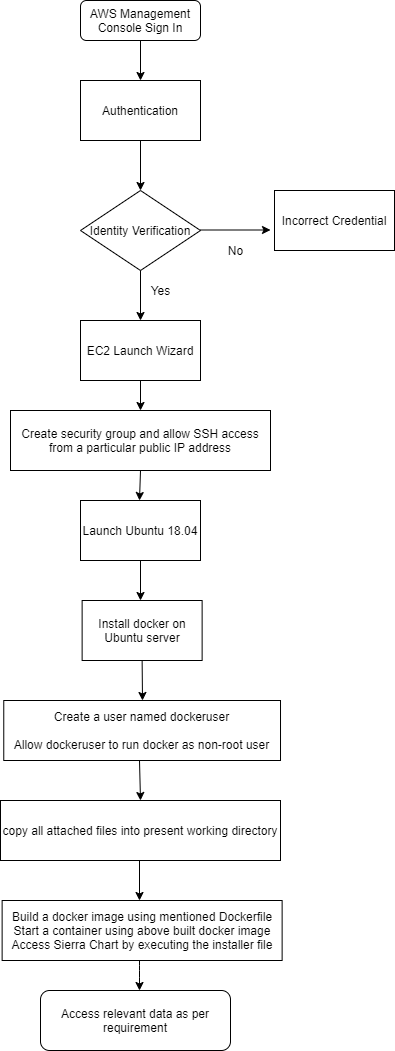

The diagram above was exported from draw.io. Its source (the exported page's mxGraphModel, read from the mxfile embedded in the PNG):
<mxGraphModel dx="868" dy="393" grid="1" gridSize="10" guides="1" tooltips="1" connect="1" arrows="1" fold="1" page="1" pageScale="1" pageWidth="827" pageHeight="1169" math="0" shadow="0">
  <root>
    <mxCell id="WIyWlLk6GJQsqaUBKTNV-0" />
    <mxCell id="WIyWlLk6GJQsqaUBKTNV-1" parent="WIyWlLk6GJQsqaUBKTNV-0" />
    <mxCell id="WIyWlLk6GJQsqaUBKTNV-3" value="AWS Management Console Sign In" style="rounded=1;whiteSpace=wrap;html=1;fontSize=12;glass=0;strokeWidth=1;shadow=0;" parent="WIyWlLk6GJQsqaUBKTNV-1" vertex="1">
      <mxGeometry x="160" y="50" width="120" height="40" as="geometry" />
    </mxCell>
    <mxCell id="aKl3k71Qr4Qh-Q79nfT3-0" value="" style="endArrow=classic;html=1;exitX=0.5;exitY=1;exitDx=0;exitDy=0;entryX=0.5;entryY=0;entryDx=0;entryDy=0;" parent="WIyWlLk6GJQsqaUBKTNV-1" source="aKl3k71Qr4Qh-Q79nfT3-6" target="aKl3k71Qr4Qh-Q79nfT3-25" edge="1">
      <mxGeometry width="50" height="50" relative="1" as="geometry">
        <mxPoint x="219.5" y="420" as="sourcePoint" />
        <mxPoint x="220" y="550" as="targetPoint" />
      </mxGeometry>
    </mxCell>
    <mxCell id="aKl3k71Qr4Qh-Q79nfT3-3" value="Launch Ubuntu 18.04" style="rounded=0;whiteSpace=wrap;html=1;" parent="WIyWlLk6GJQsqaUBKTNV-1" vertex="1">
      <mxGeometry x="160" y="550" width="120" height="60" as="geometry" />
    </mxCell>
    <mxCell id="aKl3k71Qr4Qh-Q79nfT3-4" value="Authentication" style="rounded=0;whiteSpace=wrap;html=1;" parent="WIyWlLk6GJQsqaUBKTNV-1" vertex="1">
      <mxGeometry x="160" y="130" width="120" height="60" as="geometry" />
    </mxCell>
    <mxCell id="aKl3k71Qr4Qh-Q79nfT3-6" value="EC2 Launch Wizard" style="rounded=0;whiteSpace=wrap;html=1;" parent="WIyWlLk6GJQsqaUBKTNV-1" vertex="1">
      <mxGeometry x="160" y="370" width="120" height="60" as="geometry" />
    </mxCell>
    <mxCell id="aKl3k71Qr4Qh-Q79nfT3-7" value="Install docker on Ubuntu server" style="rounded=0;whiteSpace=wrap;html=1;" parent="WIyWlLk6GJQsqaUBKTNV-1" vertex="1">
      <mxGeometry x="161.63" y="650" width="120" height="60" as="geometry" />
    </mxCell>
    <mxCell id="aKl3k71Qr4Qh-Q79nfT3-8" value="" style="endArrow=classic;html=1;exitX=0.5;exitY=1;exitDx=0;exitDy=0;" parent="WIyWlLk6GJQsqaUBKTNV-1" source="aKl3k71Qr4Qh-Q79nfT3-3" edge="1">
      <mxGeometry width="50" height="50" relative="1" as="geometry">
        <mxPoint x="230" y="510" as="sourcePoint" />
        <mxPoint x="220" y="650" as="targetPoint" />
      </mxGeometry>
    </mxCell>
    <mxCell id="aKl3k71Qr4Qh-Q79nfT3-13" value="Identity Verification" style="rhombus;whiteSpace=wrap;html=1;" parent="WIyWlLk6GJQsqaUBKTNV-1" vertex="1">
      <mxGeometry x="160" y="240" width="120" height="80" as="geometry" />
    </mxCell>
    <mxCell id="aKl3k71Qr4Qh-Q79nfT3-15" value="" style="endArrow=classic;html=1;exitX=0.5;exitY=1;exitDx=0;exitDy=0;entryX=0.5;entryY=0;entryDx=0;entryDy=0;" parent="WIyWlLk6GJQsqaUBKTNV-1" source="aKl3k71Qr4Qh-Q79nfT3-13" target="aKl3k71Qr4Qh-Q79nfT3-6" edge="1">
      <mxGeometry width="50" height="50" relative="1" as="geometry">
        <mxPoint x="220" y="420" as="sourcePoint" />
        <mxPoint x="270" y="430" as="targetPoint" />
      </mxGeometry>
    </mxCell>
    <mxCell id="aKl3k71Qr4Qh-Q79nfT3-16" value="" style="endArrow=classic;html=1;exitX=0.5;exitY=1;exitDx=0;exitDy=0;entryX=0.5;entryY=0;entryDx=0;entryDy=0;" parent="WIyWlLk6GJQsqaUBKTNV-1" source="aKl3k71Qr4Qh-Q79nfT3-4" target="aKl3k71Qr4Qh-Q79nfT3-13" edge="1">
      <mxGeometry width="50" height="50" relative="1" as="geometry">
        <mxPoint x="210" y="300" as="sourcePoint" />
        <mxPoint x="260" y="290" as="targetPoint" />
      </mxGeometry>
    </mxCell>
    <mxCell id="aKl3k71Qr4Qh-Q79nfT3-17" value="Yes" style="text;html=1;resizable=0;autosize=1;align=center;verticalAlign=middle;points=[];fillColor=none;strokeColor=none;rounded=0;" parent="WIyWlLk6GJQsqaUBKTNV-1" vertex="1">
      <mxGeometry x="220" y="330" width="40" height="20" as="geometry" />
    </mxCell>
    <mxCell id="aKl3k71Qr4Qh-Q79nfT3-18" value="" style="endArrow=classic;html=1;" parent="WIyWlLk6GJQsqaUBKTNV-1" edge="1">
      <mxGeometry width="50" height="50" relative="1" as="geometry">
        <mxPoint x="280" y="279.5" as="sourcePoint" />
        <mxPoint x="350" y="279.5" as="targetPoint" />
      </mxGeometry>
    </mxCell>
    <mxCell id="aKl3k71Qr4Qh-Q79nfT3-20" value="No" style="text;html=1;resizable=0;autosize=1;align=center;verticalAlign=middle;points=[];fillColor=none;strokeColor=none;rounded=0;" parent="WIyWlLk6GJQsqaUBKTNV-1" vertex="1">
      <mxGeometry x="300" y="290" width="30" height="20" as="geometry" />
    </mxCell>
    <mxCell id="aKl3k71Qr4Qh-Q79nfT3-22" value="Incorrect Credential" style="rounded=0;whiteSpace=wrap;html=1;" parent="WIyWlLk6GJQsqaUBKTNV-1" vertex="1">
      <mxGeometry x="354" y="240" width="120" height="60" as="geometry" />
    </mxCell>
    <mxCell id="aKl3k71Qr4Qh-Q79nfT3-23" value="Create a user named dockeruser&lt;br&gt;&lt;br&gt;Allow dockeruser to run docker as non-root user" style="rounded=0;whiteSpace=wrap;html=1;" parent="WIyWlLk6GJQsqaUBKTNV-1" vertex="1">
      <mxGeometry x="83.26" y="750" width="276.75" height="60" as="geometry" />
    </mxCell>
    <mxCell id="aKl3k71Qr4Qh-Q79nfT3-25" value="Create security group and allow SSH access from a particular public IP address" style="rounded=0;whiteSpace=wrap;html=1;" parent="WIyWlLk6GJQsqaUBKTNV-1" vertex="1">
      <mxGeometry x="90" y="460" width="260" height="60" as="geometry" />
    </mxCell>
    <mxCell id="aKl3k71Qr4Qh-Q79nfT3-26" value="copy all attached files into present working directory" style="rounded=0;whiteSpace=wrap;html=1;" parent="WIyWlLk6GJQsqaUBKTNV-1" vertex="1">
      <mxGeometry x="80" y="850" width="280" height="60" as="geometry" />
    </mxCell>
    <mxCell id="aKl3k71Qr4Qh-Q79nfT3-27" value="Build a docker image using mentioned Dockerfile&lt;br&gt;Start a container using above built docker image&lt;br&gt;Access Sierra Chart by executing the installer file" style="rounded=0;whiteSpace=wrap;html=1;" parent="WIyWlLk6GJQsqaUBKTNV-1" vertex="1">
      <mxGeometry x="81.63" y="950" width="280" height="60" as="geometry" />
    </mxCell>
    <mxCell id="aKl3k71Qr4Qh-Q79nfT3-28" value="Access relevant data as per requirement" style="rounded=1;whiteSpace=wrap;html=1;" parent="WIyWlLk6GJQsqaUBKTNV-1" vertex="1">
      <mxGeometry x="120" y="1040" width="190" height="60" as="geometry" />
    </mxCell>
    <mxCell id="aKl3k71Qr4Qh-Q79nfT3-29" value="" style="endArrow=classic;html=1;exitX=0.5;exitY=1;exitDx=0;exitDy=0;entryX=0.5;entryY=0;entryDx=0;entryDy=0;" parent="WIyWlLk6GJQsqaUBKTNV-1" source="WIyWlLk6GJQsqaUBKTNV-3" target="aKl3k71Qr4Qh-Q79nfT3-4" edge="1">
      <mxGeometry width="50" height="50" relative="1" as="geometry">
        <mxPoint x="231.63" y="130" as="sourcePoint" />
        <mxPoint x="290" y="110" as="targetPoint" />
      </mxGeometry>
    </mxCell>
    <mxCell id="aKl3k71Qr4Qh-Q79nfT3-30" value="" style="endArrow=classic;html=1;" parent="WIyWlLk6GJQsqaUBKTNV-1" edge="1">
      <mxGeometry width="50" height="50" relative="1" as="geometry">
        <mxPoint x="219" y="1010" as="sourcePoint" />
        <mxPoint x="219" y="1040" as="targetPoint" />
        <Array as="points">
          <mxPoint x="219" y="1020" />
        </Array>
      </mxGeometry>
    </mxCell>
    <mxCell id="aKl3k71Qr4Qh-Q79nfT3-31" value="" style="endArrow=classic;html=1;exitX=0.5;exitY=1;exitDx=0;exitDy=0;" parent="WIyWlLk6GJQsqaUBKTNV-1" source="aKl3k71Qr4Qh-Q79nfT3-7" edge="1">
      <mxGeometry width="50" height="50" relative="1" as="geometry">
        <mxPoint x="215" y="740" as="sourcePoint" />
        <mxPoint x="222" y="750" as="targetPoint" />
      </mxGeometry>
    </mxCell>
    <mxCell id="aKl3k71Qr4Qh-Q79nfT3-35" value="" style="endArrow=classic;html=1;entryX=0.5;entryY=0;entryDx=0;entryDy=0;" parent="WIyWlLk6GJQsqaUBKTNV-1" target="aKl3k71Qr4Qh-Q79nfT3-26" edge="1">
      <mxGeometry width="50" height="50" relative="1" as="geometry">
        <mxPoint x="219" y="810" as="sourcePoint" />
        <mxPoint x="219" y="840" as="targetPoint" />
      </mxGeometry>
    </mxCell>
    <mxCell id="aKl3k71Qr4Qh-Q79nfT3-36" value="" style="endArrow=classic;html=1;" parent="WIyWlLk6GJQsqaUBKTNV-1" edge="1">
      <mxGeometry width="50" height="50" relative="1" as="geometry">
        <mxPoint x="219" y="910" as="sourcePoint" />
        <mxPoint x="219" y="950" as="targetPoint" />
      </mxGeometry>
    </mxCell>
    <mxCell id="pI3_Zn8AnSjHfNVM8cSx-0" value="" style="endArrow=classic;html=1;exitX=0.5;exitY=1;exitDx=0;exitDy=0;" edge="1" parent="WIyWlLk6GJQsqaUBKTNV-1" source="aKl3k71Qr4Qh-Q79nfT3-25">
      <mxGeometry width="50" height="50" relative="1" as="geometry">
        <mxPoint x="219" y="530" as="sourcePoint" />
        <mxPoint x="219" y="550" as="targetPoint" />
      </mxGeometry>
    </mxCell>
  </root>
</mxGraphModel>